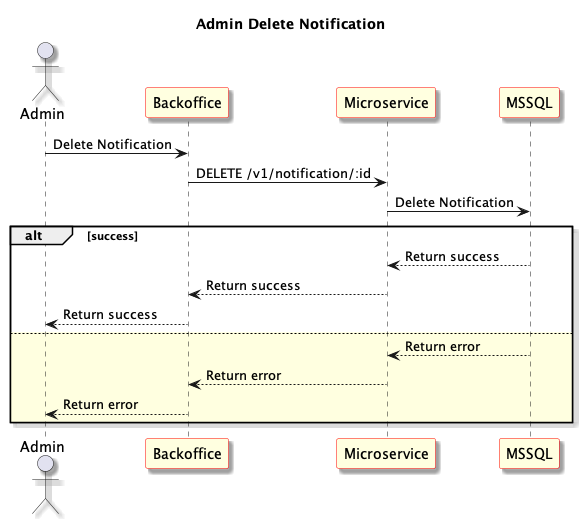

The diagram above was rendered by PlantUML. Its source (embedded in the PNG):
@startuml Admin Delete Notification
skinparam shadowing true
skinparam sequence {
	ParticipantBackgroundColor LightYellow
	ParticipantBorderColor red
}
Title: Admin Delete Notification
actor "Admin" as User1
participant "Backoffice" as Frontend
participant "Microservice" as Microservice
participant "MSSQL" as Database

User1 -> Frontend: Delete Notification

Frontend -> Microservice: DELETE /v1/notification/:id

Microservice -> Database: Delete Notification

alt success

Database --> Microservice: Return success

Microservice --> Frontend: Return success

Frontend --> User1: Return success

else #LightYellow

Database --> Microservice: Return error

Microservice --> Frontend: Return error

Frontend --> User1: Return error

end

@enduml